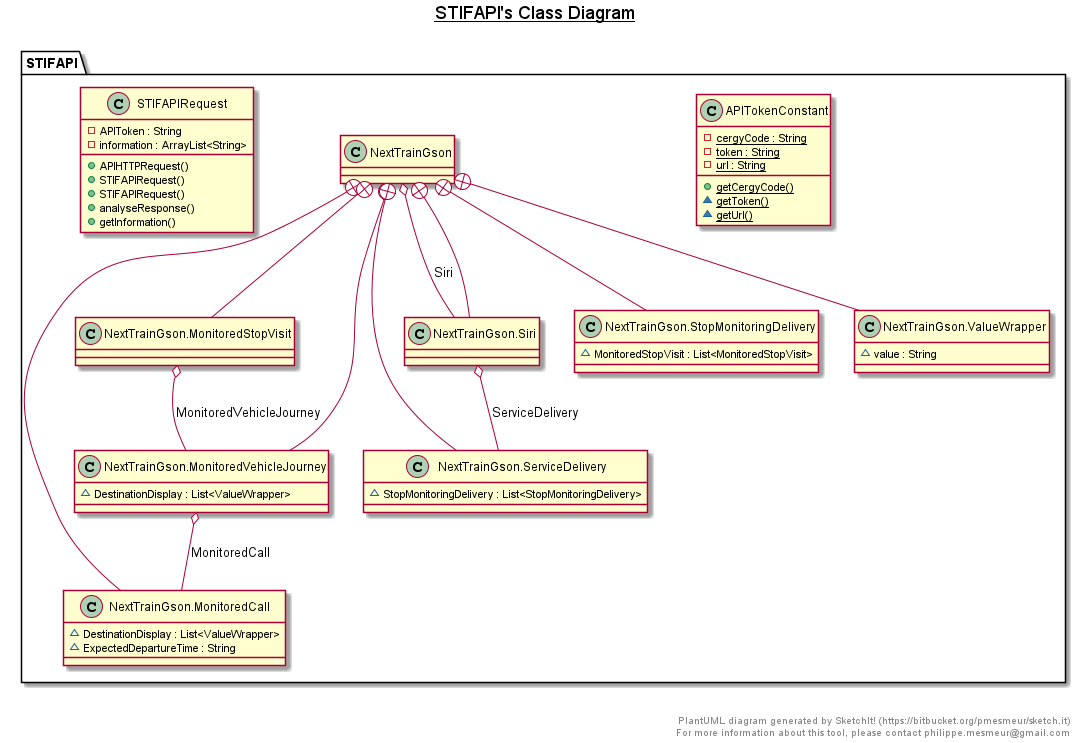

The diagram above was rendered by PlantUML. Its source (embedded in the PNG):
@startuml

title __STIFAPI's Class Diagram__\n

  namespace STIFAPI {
    class STIFAPI.APITokenConstant {
        {static} - cergyCode : String
        {static} - token : String
        {static} - url : String
        {static} + getCergyCode()
        {static} ~ getToken()
        {static} ~ getUrl()
    }
  }
  

  namespace STIFAPI {
    class STIFAPI.NextTrainGson {
    }
  }
  

  namespace STIFAPI {
    class STIFAPI.NextTrainGson.MonitoredCall {
        ~ DestinationDisplay : List<ValueWrapper>
        ~ ExpectedDepartureTime : String
    }
  }
  

  namespace STIFAPI {
    class STIFAPI.NextTrainGson.MonitoredStopVisit {
    }
  }
  

  namespace STIFAPI {
    class STIFAPI.NextTrainGson.MonitoredVehicleJourney {
        ~ DestinationDisplay : List<ValueWrapper>
    }
  }
  

  namespace STIFAPI {
    class STIFAPI.NextTrainGson.ServiceDelivery {
        ~ StopMonitoringDelivery : List<StopMonitoringDelivery>
    }
  }
  

  namespace STIFAPI {
    class STIFAPI.NextTrainGson.Siri {
    }
  }
  

  namespace STIFAPI {
    class STIFAPI.NextTrainGson.StopMonitoringDelivery {
        ~ MonitoredStopVisit : List<MonitoredStopVisit>
    }
  }
  

  namespace STIFAPI {
    class STIFAPI.NextTrainGson.ValueWrapper {
        ~ value : String
    }
  }
  

  namespace STIFAPI {
    class STIFAPI.STIFAPIRequest {
        - APIToken : String
        - information : ArrayList<String>
        + APIHTTPRequest()
        + STIFAPIRequest()
        + STIFAPIRequest()
        + analyseResponse()
        + getInformation()
    }
  }
  

  STIFAPI.NextTrainGson o-- STIFAPI.NextTrainGson.Siri : Siri
  STIFAPI.NextTrainGson +-down- STIFAPI.NextTrainGson.MonitoredCall
  STIFAPI.NextTrainGson +-down- STIFAPI.NextTrainGson.MonitoredStopVisit
  STIFAPI.NextTrainGson +-down- STIFAPI.NextTrainGson.MonitoredVehicleJourney
  STIFAPI.NextTrainGson +-down- STIFAPI.NextTrainGson.ServiceDelivery
  STIFAPI.NextTrainGson +-down- STIFAPI.NextTrainGson.Siri
  STIFAPI.NextTrainGson +-down- STIFAPI.NextTrainGson.StopMonitoringDelivery
  STIFAPI.NextTrainGson +-down- STIFAPI.NextTrainGson.ValueWrapper
  STIFAPI.NextTrainGson.MonitoredStopVisit o-- STIFAPI.NextTrainGson.MonitoredVehicleJourney : MonitoredVehicleJourney
  STIFAPI.NextTrainGson.MonitoredVehicleJourney o-- STIFAPI.NextTrainGson.MonitoredCall : MonitoredCall
  STIFAPI.NextTrainGson.Siri o-- STIFAPI.NextTrainGson.ServiceDelivery : ServiceDelivery


right footer


PlantUML diagram generated by SketchIt! (https://bitbucket.org/pmesmeur/sketch.it)
For more information about this tool, please contact philippe.mesmeur@gmail.com
endfooter

@enduml